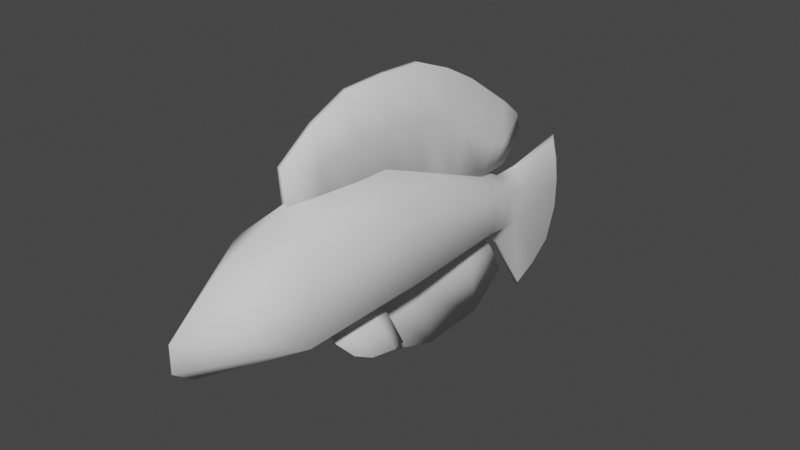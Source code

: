# Source: Fish.blend  (saved by Blender 3.3.6; exported with 4.5.12 LTS)
import bpy
from mathutils import Matrix  # noqa: F401  (used for matrix-valued properties, if any)

bpy.ops.wm.read_factory_settings(use_empty=True)
scene = bpy.context.scene
scene.name = 'Scene'

# ---- collections
col_collection = bpy.data.collections.new('Collection'); scene.collection.children.link(col_collection)

# ---- world
world_world = bpy.data.worlds.new('World'); scene.world = world_world
world_world.use_nodes = True; world_world.node_tree.nodes.clear()
_N = world_world.node_tree.nodes; _L = world_world.node_tree.links
n0 = _N.new('ShaderNodeOutputWorld'); n0.name = 'World Output'; n0.location = (300, 300)
n1 = _N.new('ShaderNodeBackground'); n1.name = 'Background'; n1.location = (10, 300)
n1.inputs[0].default_value = (0.05088, 0.05088, 0.05088, 1.0)
_L.new(n1.outputs[0], n0.inputs[0])
n0.is_active_output = True
world_world.color = (0.05088, 0.05088, 0.05088)
world_world.use_sun_shadow = False
world_world.sun_shadow_jitter_overblur = 0.0

# ---- meshes
me_cube_003 = bpy.data.meshes.new('Cube.003')
me_cube_003.from_pydata([(0.0, -0.7808, -0.09545), (0.0, -0.6778, 0.1836), (0.01029, 0.6473, -0.2473), (0.01029, 0.7499, 0.01075), (0.02743, 0.7831, -0.06662), (0.02743, 0.7384, -0.1852), (0.0, -0.8506, 0.05356), (0.0, -0.8518, -0.04097), (0.0, -0.487, -0.1767), (0.0, -0.4163, 0.2996), (0.1529, -0.4779, -0.08447), (0.1529, -0.463, 0.1646), (0.0, 0.0065, -0.1708), (0.0, 0.00298, 0.2902), (0.1529, 0.00883, -0.08447), (0.1529, 0.0157, 0.1497), (0.0, 0.4587, -0.1767), (0.0, 0.5315, 0.077), (0.08529, 0.5048, -0.1287), (0.08529, 0.5446, 0.0006211), (0.0, 0.5711, -0.2047), (0.0, 0.643, 0.01984), (0.0498, 0.6251, -0.1695), (0.0498, 0.6592, -0.05131), (0.01029, 0.7993, -0.4828), (0.01029, 0.9859, 0.04976), (0.01029, 1.034, -0.1377), (0.01029, 0.9858, -0.3719), (0.0, 0.6434, -0.2514), (0.0, 0.7519, 0.02248), (0.0, 0.8052, -0.5027), (0.0, 1.004, 0.06433), (0.0, 1.054, -0.135), (0.0, 1.003, -0.3848), (0.01029, 1.02, -0.03881), (0.0, 1.04, -0.03019), (0.01029, 0.8992, -0.4382), (0.0, 0.9106, -0.4546), (0.01029, 1.031, -0.2482), (0.0, 1.051, -0.2503)], [], [(4, 5, 27, 38, 26), (11, 9, 1), (8, 10, 0), (10, 11, 6, 7), (14, 15, 11, 10), (12, 14, 10, 8), (15, 13, 9, 11), (19, 17, 13, 15), (16, 18, 14, 12), (18, 19, 15, 14), (22, 23, 19, 18), (20, 22, 18, 16), (23, 21, 17, 19), (2, 5, 22, 20), (5, 4, 23, 22), (5, 24, 36, 27), (3, 4, 25), (0, 10, 7), (1, 6, 11), (25, 4, 26, 34), (24, 5, 2), (4, 3, 21, 23), (3, 25, 31, 29), (26, 38, 39, 32), (36, 24, 30, 37), (24, 2, 28, 30), (34, 26, 32, 35), (3, 29, 21), (2, 20, 28), (25, 34, 35, 31), (27, 36, 37, 33), (39, 38, 27, 33)])
me_cube_003.polygons.foreach_set('use_smooth', [True] * 32)
_uv = me_cube_003.uv_layers.new(name='UVMap')
_uv.uv.foreach_set('vector', [0.5417, 0.5, 0.4583, 0.5, 0.4583, 0.5, 0.5069, 0.5, 0.5417, 0.5, 0.5417, 0.6965, 0.625, 0.6965, 0.625, 0.75, 0.375, 0.6965, 0.4583, 0.6965, 0.375, 0.75, 0.4583, 0.6965, 0.5417, 0.6965, 0.5417, 0.75, 0.4583, 0.75, 0.4583, 0.6237, 0.5417, 0.6237, 0.5417, 0.6965, 0.4583, 0.6965, 0.375, 0.6237, 0.4583, 0.6237, 0.4583, 0.6965, 0.375, 0.6965, 0.5417, 0.6237, 0.625, 0.6237, 0.625, 0.6965, 0.5417, 0.6965, 0.5417, 0.5384, 0.625, 0.5384, 0.625, 0.6237, 0.5417, 0.6237, 0.375, 0.5384, 0.4583, 0.5384, 0.4583, 0.6237, 0.375, 0.6237, 0.4583, 0.5384, 0.5417, 0.5384, 0.5417, 0.6237, 0.4583, 0.6237, 0.4583, 0.5192, 0.5417, 0.5192, 0.5417, 0.5384, 0.4583, 0.5384, 0.375, 0.5192, 0.4583, 0.5192, 0.4583, 0.5384, 0.375, 0.5384, 0.5417, 0.5192, 0.625, 0.5192, 0.625, 0.5384, 0.5417, 0.5384, 0.375, 0.5, 0.4583, 0.5, 0.4583, 0.5192, 0.375, 0.5192, 0.4583, 0.5, 0.5417, 0.5, 0.5417, 0.5192, 0.4583, 0.5192, 0.4583, 0.5, 0.375, 0.5, 0.4167, 0.5, 0.4583, 0.5, 0.625, 0.5, 0.5417, 0.5, 0.625, 0.5, 0.375, 0.75, 0.4583, 0.6965, 0.4583, 0.75, 0.625, 0.75, 0.5417, 0.75, 0.5417, 0.6965, 0.625, 0.5, 0.5417, 0.5, 0.5417, 0.5, 0.5833, 0.5, 0.375, 0.5, 0.4583, 0.5, 0.375, 0.5, 0.5417, 0.5, 0.625, 0.5, 0.625, 0.5192, 0.5417, 0.5192, 0.625, 0.5, 0.625, 0.5, 0.625, 0.5, 0.625, 0.5, 0.5417, 0.5, 0.5069, 0.5, 0.5075, 0.5, 0.5417, 0.5, 0.4167, 0.5, 0.375, 0.5, 0.375, 0.5, 0.4167, 0.5, 0.375, 0.5, 0.375, 0.5, 0.375, 0.5, 0.375, 0.5, 0.5833, 0.5, 0.5417, 0.5, 0.5417, 0.5, 0.5833, 0.5, 0.625, 0.5, 0.625, 0.5, 0.625, 0.5192, 0.375, 0.5, 0.375, 0.5192, 0.375, 0.5, 0.625, 0.5, 0.5833, 0.5, 0.5833, 0.5, 0.625, 0.5, 0.4583, 0.5, 0.4167, 0.5, 0.4167, 0.5, 0.4583, 0.5, 0.5075, 0.5, 0.5069, 0.5, 0.4583, 0.5, 0.4583, 0.5])
me_cube_003.update()
me_cube_004 = bpy.data.meshes.new('Cube.004')
me_cube_004.from_pydata([(-0.00945, -0.4659, -0.1545), (-0.009807, -0.4773, 0.01262), (-0.02218, 0.1236, -0.2301), (-0.009807, 0.1202, 0.1626), (0.00945, -0.4659, -0.1545), (0.009807, -0.4773, 0.01262), (0.02218, 0.1236, -0.2301), (0.009807, 0.1202, 0.1626), (-0.02218, -0.1694, -0.178), (-0.009807, -0.2037, 0.1643), (0.02218, -0.1694, -0.178), (0.009807, -0.2037, 0.1643), (-0.008586, 0.5973, -0.3428), (-0.003797, 0.701, -0.2419), (0.008586, 0.5973, -0.3428), (0.003797, 0.701, -0.2419), (0.009807, 0.5945, -0.1022), (-0.009807, 0.5945, -0.1022), (-0.02218, 0.448, -0.3347), (0.02218, 0.448, -0.3347), (-0.009807, 0.394, 0.03707), (-0.02218, 0.2925, -0.3148), (0.009807, 0.394, 0.03707), (0.02218, 0.2925, -0.3148), (-0.00945, -0.4716, -0.07096), (-0.02218, 0.1219, -0.03376), (0.02218, 0.1219, -0.03376), (0.00945, -0.4716, -0.07096), (0.02218, -0.1866, -0.006867), (-0.02218, -0.1866, -0.006867), (-0.008586, 0.6607, -0.292), (0.008586, 0.6607, -0.292), (0.02218, 0.5199, -0.2348), (-0.02218, 0.5199, -0.2348), (-0.02218, 0.3432, -0.1388), (0.02218, 0.3432, -0.1388), (-0.009807, -0.04176, 0.1697), (0.02218, -0.02288, -0.1977), (-0.02218, -0.02288, -0.1977), (0.009807, -0.04176, 0.1697), (0.02218, -0.03232, -0.01401), (-0.02218, -0.03232, -0.01401), (-0.01581, -0.3232, -0.1513), (0.009807, -0.346, 0.1034), (-0.009807, -0.346, 0.1034), (0.01581, -0.3232, -0.1513), (-0.01581, -0.3346, -0.02393), (0.01581, -0.3346, -0.02393), (-0.009807, 0.2689, 0.1045), (-0.02218, 0.2199, -0.2677), (0.009807, 0.2689, 0.1045), (0.02218, 0.2199, -0.2677), (0.02218, 0.2444, -0.08157), (-0.02218, 0.2444, -0.08157), (0.006802, 0.6809, -0.1726), (0.01538, 0.5299, -0.3378), (-0.006802, 0.6809, -0.1726), (-0.01538, 0.5299, -0.3378), (0.01538, 0.5903, -0.254), (-0.01538, 0.5903, -0.254)], [], [(41, 36, 3, 25), (56, 54, 15, 13), (47, 43, 5, 27), (27, 5, 1, 24), (42, 45, 4, 0), (43, 44, 1, 5), (39, 36, 9, 11), (38, 37, 10, 8), (40, 39, 11, 28), (46, 44, 9, 29), (30, 13, 15, 31), (59, 56, 13, 30), (58, 55, 14, 31), (55, 57, 12, 14), (23, 21, 18, 19), (35, 23, 19, 32), (34, 20, 17, 33), (20, 22, 16, 17), (48, 50, 22, 20), (53, 48, 20, 34), (52, 51, 23, 35), (51, 49, 21, 23), (50, 52, 35, 22), (49, 53, 34, 21), (21, 34, 33, 18), (22, 35, 32, 16), (54, 58, 31, 15), (57, 59, 30, 12), (12, 30, 31, 14), (42, 46, 29, 8), (37, 40, 28, 10), (4, 27, 24, 0), (45, 47, 27, 4), (38, 41, 25, 2), (8, 29, 41, 38), (6, 26, 40, 37), (26, 7, 39, 40), (2, 6, 37, 38), (7, 3, 36, 39), (29, 9, 36, 41), (10, 28, 47, 45), (0, 24, 46, 42), (24, 1, 44, 46), (11, 9, 44, 43), (8, 10, 45, 42), (28, 11, 43, 47), (2, 25, 53, 49), (7, 26, 52, 50), (6, 2, 49, 51), (26, 6, 51, 52), (25, 3, 48, 53), (3, 7, 50, 48), (18, 33, 59, 57), (16, 32, 58, 54), (19, 18, 57, 55), (32, 19, 55, 58), (33, 17, 56, 59), (17, 16, 54, 56)])
me_cube_004.polygons.foreach_set('use_smooth', [True] * 58)
_uv = me_cube_004.uv_layers.new(name='UVMap')
_uv.uv.foreach_set('vector', [0.5, 0.1875, 0.625, 0.1875, 0.625, 0.25, 0.5, 0.25, 0.875, 0.5, 0.625, 0.5, 0.625, 0.5, 0.875, 0.5, 0.5, 0.6875, 0.625, 0.6875, 0.625, 0.75, 0.5, 0.75, 0.5, 0.75, 0.625, 0.75, 0.625, 1.0, 0.5, 1.0, 0.125, 0.6875, 0.375, 0.6875, 0.375, 0.75, 0.125, 0.75, 0.625, 0.6875, 0.875, 0.6875, 0.875, 0.75, 0.625, 0.75, 0.625, 0.5625, 0.875, 0.5625, 0.875, 0.625, 0.625, 0.625, 0.125, 0.5625, 0.375, 0.5625, 0.375, 0.625, 0.125, 0.625, 0.5, 0.5625, 0.625, 0.5625, 0.625, 0.625, 0.5, 0.625, 0.5, 0.0625, 0.625, 0.0625, 0.625, 0.125, 0.5, 0.125, 0.5, 0.25, 0.625, 0.25, 0.625, 0.5, 0.5, 0.5, 0.5, 0.25, 0.625, 0.25, 0.625, 0.25, 0.5, 0.25, 0.5, 0.5, 0.375, 0.5, 0.375, 0.5, 0.5, 0.5, 0.375, 0.5, 0.125, 0.5, 0.125, 0.5, 0.375, 0.5, 0.375, 0.5, 0.125, 0.5, 0.125, 0.5, 0.375, 0.5, 0.5, 0.5, 0.375, 0.5, 0.375, 0.5, 0.5, 0.5, 0.5, 0.25, 0.625, 0.25, 0.625, 0.25, 0.5, 0.25, 0.875, 0.5, 0.625, 0.5, 0.625, 0.5, 0.875, 0.5, 0.875, 0.5, 0.625, 0.5, 0.625, 0.5, 0.875, 0.5, 0.5, 0.25, 0.625, 0.25, 0.625, 0.25, 0.5, 0.25, 0.5, 0.5, 0.375, 0.5, 0.375, 0.5, 0.5, 0.5, 0.375, 0.5, 0.125, 0.5, 0.125, 0.5, 0.375, 0.5, 0.625, 0.5, 0.5, 0.5, 0.5, 0.5, 0.625, 0.5, 0.375, 0.25, 0.5, 0.25, 0.5, 0.25, 0.375, 0.25, 0.375, 0.25, 0.5, 0.25, 0.5, 0.25, 0.375, 0.25, 0.625, 0.5, 0.5, 0.5, 0.5, 0.5, 0.625, 0.5, 0.625, 0.5, 0.5, 0.5, 0.5, 0.5, 0.625, 0.5, 0.375, 0.25, 0.5, 0.25, 0.5, 0.25, 0.375, 0.25, 0.375, 0.25, 0.5, 0.25, 0.5, 0.5, 0.375, 0.5, 0.375, 0.0625, 0.5, 0.0625, 0.5, 0.125, 0.375, 0.125, 0.375, 0.5625, 0.5, 0.5625, 0.5, 0.625, 0.375, 0.625, 0.375, 0.75, 0.5, 0.75, 0.5, 1.0, 0.375, 1.0, 0.375, 0.6875, 0.5, 0.6875, 0.5, 0.75, 0.375, 0.75, 0.375, 0.1875, 0.5, 0.1875, 0.5, 0.25, 0.375, 0.25, 0.375, 0.125, 0.5, 0.125, 0.5, 0.1875, 0.375, 0.1875, 0.375, 0.5, 0.5, 0.5, 0.5, 0.5625, 0.375, 0.5625, 0.5, 0.5, 0.625, 0.5, 0.625, 0.5625, 0.5, 0.5625, 0.125, 0.5, 0.375, 0.5, 0.375, 0.5625, 0.125, 0.5625, 0.625, 0.5, 0.875, 0.5, 0.875, 0.5625, 0.625, 0.5625, 0.5, 0.125, 0.625, 0.125, 0.625, 0.1875, 0.5, 0.1875, 0.375, 0.625, 0.5, 0.625, 0.5, 0.6875, 0.375, 0.6875, 0.375, 0.0, 0.5, 0.0, 0.5, 0.0625, 0.375, 0.0625, 0.5, 0.0, 0.625, 0.0, 0.625, 0.0625, 0.5, 0.0625, 0.625, 0.625, 0.875, 0.625, 0.875, 0.6875, 0.625, 0.6875, 0.125, 0.625, 0.375, 0.625, 0.375, 0.6875, 0.125, 0.6875, 0.5, 0.625, 0.625, 0.625, 0.625, 0.6875, 0.5, 0.6875, 0.375, 0.25, 0.5, 0.25, 0.5, 0.25, 0.375, 0.25, 0.625, 0.5, 0.5, 0.5, 0.5, 0.5, 0.625, 0.5, 0.375, 0.5, 0.125, 0.5, 0.125, 0.5, 0.375, 0.5, 0.5, 0.5, 0.375, 0.5, 0.375, 0.5, 0.5, 0.5, 0.5, 0.25, 0.625, 0.25, 0.625, 0.25, 0.5, 0.25, 0.875, 0.5, 0.625, 0.5, 0.625, 0.5, 0.875, 0.5, 0.375, 0.25, 0.5, 0.25, 0.5, 0.25, 0.375, 0.25, 0.625, 0.5, 0.5, 0.5, 0.5, 0.5, 0.625, 0.5, 0.375, 0.5, 0.125, 0.5, 0.125, 0.5, 0.375, 0.5, 0.5, 0.5, 0.375, 0.5, 0.375, 0.5, 0.5, 0.5, 0.5, 0.25, 0.625, 0.25, 0.625, 0.25, 0.5, 0.25, 0.875, 0.5, 0.625, 0.5, 0.625, 0.5, 0.875, 0.5])
me_cube_004.update()
me_cube_005 = bpy.data.meshes.new('Cube.005')
me_cube_005.from_pydata([(0.01126, 0.1007, 0.1488), (0.00498, 0.1891, -0.2008), (-0.01126, 0.1007, 0.1488), (-0.00498, 0.1891, -0.2008), (0.003693, -0.3387, 0.1762), (0.001836, -0.2933, -0.1345), (-0.003693, -0.3387, 0.1762), (-0.001836, -0.2933, -0.1345), (0.01126, -0.1063, -0.01698), (-0.01126, -0.1063, -0.01698), (0.001791, 0.3451, -0.09559), (0.003001, 0.2046, 0.1207), (-0.001791, 0.3451, -0.09559), (-0.003001, 0.2046, 0.1207), (0.01126, 0.1524, -0.01853), (-0.01126, 0.1524, -0.01853), (-0.003693, -0.3475, 0.05163), (0.003693, -0.3475, 0.05163), (-0.00498, -0.07184, -0.2114), (0.01126, -0.119, 0.1625), (-0.01126, -0.119, 0.1625), (0.00498, -0.07184, -0.2114), (0.003001, 0.2847, 0.01806), (-0.003001, 0.2847, 0.01806)], [], [(8, 21, 1, 14), (18, 21, 5, 7), (19, 20, 6, 4), (9, 18, 7, 16), (15, 3, 18, 9), (4, 17, 8, 19), (0, 2, 20, 19), (3, 1, 21, 18), (1, 3, 12, 10), (14, 1, 10, 22), (15, 2, 13, 23), (2, 0, 11, 13), (3, 15, 23, 12), (0, 14, 22, 11), (2, 15, 9, 20), (17, 5, 21, 8), (20, 9, 16, 6), (19, 8, 14, 0), (5, 17, 16, 7), (4, 6, 16, 17), (10, 12, 23, 22), (22, 23, 13, 11)])
me_cube_005.polygons.foreach_set('use_smooth', [True] * 22)
_uv = me_cube_005.uv_layers.new(name='UVMap')
_uv.uv.foreach_set('vector', [0.5, 0.1875, 0.625, 0.1875, 0.625, 0.25, 0.5, 0.25, 0.625, 0.5625, 0.875, 0.5625, 0.875, 0.625, 0.625, 0.625, 0.125, 0.5625, 0.375, 0.5625, 0.375, 0.625, 0.125, 0.625, 0.5, 0.5625, 0.625, 0.5625, 0.625, 0.625, 0.5, 0.625, 0.5, 0.5, 0.625, 0.5, 0.625, 0.5625, 0.5, 0.5625, 0.375, 0.125, 0.5, 0.125, 0.5, 0.1875, 0.375, 0.1875, 0.125, 0.5, 0.375, 0.5, 0.375, 0.5625, 0.125, 0.5625, 0.625, 0.5, 0.875, 0.5, 0.875, 0.5625, 0.625, 0.5625, 0.875, 0.5, 0.625, 0.5, 0.625, 0.5, 0.875, 0.5, 0.5, 0.25, 0.625, 0.25, 0.625, 0.25, 0.5, 0.25, 0.5, 0.5, 0.375, 0.5, 0.375, 0.5, 0.5, 0.5, 0.375, 0.5, 0.125, 0.5, 0.125, 0.5, 0.375, 0.5, 0.625, 0.5, 0.5, 0.5, 0.5, 0.5, 0.625, 0.5, 0.375, 0.25, 0.5, 0.25, 0.5, 0.25, 0.375, 0.25, 0.375, 0.5, 0.5, 0.5, 0.5, 0.5625, 0.375, 0.5625, 0.5, 0.125, 0.625, 0.125, 0.625, 0.1875, 0.5, 0.1875, 0.375, 0.5625, 0.5, 0.5625, 0.5, 0.625, 0.375, 0.625, 0.375, 0.1875, 0.5, 0.1875, 0.5, 0.25, 0.375, 0.25, 0.625, 0.125, 0.5, 0.125, 0.5, 0.625, 0.625, 0.625, 0.375, 0.125, 0.375, 0.625, 0.5, 0.625, 0.5, 0.125, 0.625, 0.25, 0.625, 0.5, 0.5, 0.5, 0.5, 0.25, 0.5, 0.25, 0.5, 0.5, 0.375, 0.5, 0.125, 0.5])
me_cube_005.update()
me_cube_007 = bpy.data.meshes.new('Cube.007')
me_cube_007.from_pydata([(0.04924, 0.03708, 0.09483), (0.1214, 0.08366, -0.06584), (0.03388, 0.03708, 0.08743), (0.1146, 0.08366, -0.06912), (0.04378, -0.1505, 0.09296), (0.09627, -0.08046, -0.01922), (0.03874, -0.1505, 0.09054), (0.09377, -0.08046, -0.02043), (0.0838, -0.02661, 0.0231), (0.06844, -0.02661, 0.0157), (0.1173, 0.1294, -0.06301), (0.05376, 0.09126, 0.07103), (0.1149, 0.1294, -0.06419), (0.04967, 0.09126, 0.06906), (0.08573, 0.0586, 0.01911), (0.07036, 0.0586, 0.01171), (0.06381, -0.1336, 0.0385), (0.06885, -0.1336, 0.04093), (0.1068, -0.01722, -0.05305), (0.04528, -0.04794, 0.103), (0.02992, -0.04794, 0.09564), (0.1136, -0.01722, -0.04978), (0.07398, 0.1095, 0.02907), (0.06989, 0.1095, 0.0271)], [], [(8, 21, 1, 14), (18, 21, 5, 7), (19, 20, 6, 4), (9, 18, 7, 16), (15, 3, 18, 9), (4, 17, 8, 19), (0, 2, 20, 19), (3, 1, 21, 18), (1, 3, 12, 10), (14, 1, 10, 22), (15, 2, 13, 23), (2, 0, 11, 13), (3, 15, 23, 12), (0, 14, 22, 11), (2, 15, 9, 20), (17, 5, 21, 8), (20, 9, 16, 6), (19, 8, 14, 0), (5, 17, 16, 7), (4, 6, 16, 17), (10, 12, 23, 22), (22, 23, 13, 11)])
me_cube_007.polygons.foreach_set('use_smooth', [True] * 22)
_uv = me_cube_007.uv_layers.new(name='UVMap')
_uv.uv.foreach_set('vector', [0.5, 0.1875, 0.625, 0.1875, 0.625, 0.25, 0.5, 0.25, 0.625, 0.5625, 0.875, 0.5625, 0.875, 0.625, 0.625, 0.625, 0.125, 0.5625, 0.375, 0.5625, 0.375, 0.625, 0.125, 0.625, 0.5, 0.5625, 0.625, 0.5625, 0.625, 0.625, 0.5, 0.625, 0.5, 0.5, 0.625, 0.5, 0.625, 0.5625, 0.5, 0.5625, 0.375, 0.125, 0.5, 0.125, 0.5, 0.1875, 0.375, 0.1875, 0.125, 0.5, 0.375, 0.5, 0.375, 0.5625, 0.125, 0.5625, 0.625, 0.5, 0.875, 0.5, 0.875, 0.5625, 0.625, 0.5625, 0.875, 0.5, 0.625, 0.5, 0.625, 0.5, 0.875, 0.5, 0.5, 0.25, 0.625, 0.25, 0.625, 0.25, 0.5, 0.25, 0.5, 0.5, 0.375, 0.5, 0.375, 0.5, 0.5, 0.5, 0.375, 0.5, 0.125, 0.5, 0.125, 0.5, 0.375, 0.5, 0.625, 0.5, 0.5, 0.5, 0.5, 0.5, 0.625, 0.5, 0.375, 0.25, 0.5, 0.25, 0.5, 0.25, 0.375, 0.25, 0.375, 0.5, 0.5, 0.5, 0.5, 0.5625, 0.375, 0.5625, 0.5, 0.125, 0.625, 0.125, 0.625, 0.1875, 0.5, 0.1875, 0.375, 0.5625, 0.5, 0.5625, 0.5, 0.625, 0.375, 0.625, 0.375, 0.1875, 0.5, 0.1875, 0.5, 0.25, 0.375, 0.25, 0.625, 0.125, 0.5, 0.125, 0.5, 0.625, 0.625, 0.625, 0.375, 0.125, 0.375, 0.625, 0.5, 0.625, 0.5, 0.125, 0.625, 0.25, 0.625, 0.5, 0.5, 0.5, 0.5, 0.25, 0.5, 0.25, 0.5, 0.5, 0.375, 0.5, 0.125, 0.5])
me_cube_007.update()

# ---- objects
ob_empty = bpy.data.objects.new('Empty', None)
ob_cube = bpy.data.objects.new('Cube', me_cube_003)
ob_cube_001 = bpy.data.objects.new('Cube.001', me_cube_004)
ob_cube_002 = bpy.data.objects.new('Cube.002', me_cube_005)
ob_cube_003 = bpy.data.objects.new('Cube.003', me_cube_007)

# ---- transforms, parenting, visibility, modifiers, constraints
ob_empty.location = (-0.8207, 0.0, 0.0)
ob_empty.rotation_euler = (1.571, -0.0, 1.571)
ob_empty.scale = (0.5037, 0.5037, 0.5037)
ob_empty.empty_display_type = 'IMAGE'
ob_empty.empty_display_size = 5.0
ob_cube.location = (0.0, 0.0, 0.0)
_m = ob_cube.modifiers.new('Mirror', 'MIRROR')
_m.use_clip = True
ob_cube_001.location = (8.895e-17, 0.06181, 0.4006)
ob_cube_002.location = (-6.985e-09, 0.3375, -0.2844)
ob_cube_003.location = (-6.985e-09, -0.1516, -0.2402)
_m = ob_cube_003.modifiers.new('Mirror', 'MIRROR')

# ---- collection membership
col_collection.objects.link(ob_empty)
col_collection.objects.link(ob_cube)
col_collection.objects.link(ob_cube_001)
col_collection.objects.link(ob_cube_002)
col_collection.objects.link(ob_cube_003)

# ---- scene / render settings (as saved in the file)
scene.frame_start = 1; scene.frame_end = 250; scene.frame_set(1)
scene.render.engine = 'BLENDER_EEVEE_NEXT'
scene.cycles.sampling_pattern = 'TABULATED_SOBOL'
scene.cycles.use_light_tree = False
scene.view_settings.view_transform = 'Filmic'
bpy.context.view_layer.update()

# ---- added for rendering (the .blend has no active camera and no usable light): camera, sun
cam_auto = bpy.data.cameras.new('AutoCamera')
cam_auto.lens = 50.0
cam_auto.sensor_width = 36.0
cam_auto.clip_end = 1000.0
ob_auto_camera = bpy.data.objects.new('AutoCamera', cam_auto)
scene.collection.objects.link(ob_auto_camera)
ob_auto_camera.location = (2.04332, -2.35079, 1.66848)
ob_auto_camera.rotation_euler = (1.09748, -7.21219e-08, 0.694738)
scene.camera = ob_auto_camera
light_auto_sun = bpy.data.lights.new('AutoSun', 'SUN')
light_auto_sun.energy = 3.0
light_auto_sun.angle = 0.0523599
ob_auto_sun = bpy.data.objects.new('AutoSun', light_auto_sun)
scene.collection.objects.link(ob_auto_sun)
ob_auto_sun.rotation_euler = (0.872665, 0.174533, 0.523599)
bpy.context.view_layer.update()
